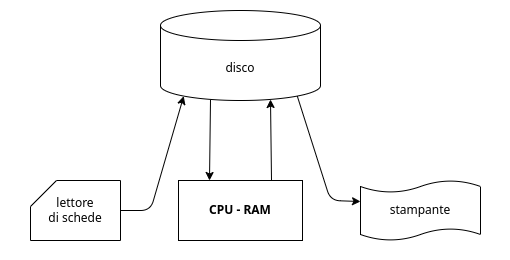

The diagram above was exported from draw.io. Its source (the exported page's mxGraphModel, read from the mxfile embedded in the PNG):
<mxGraphModel dx="792" dy="454" grid="1" gridSize="10" guides="1" tooltips="1" connect="1" arrows="1" fold="1" page="1" pageScale="1" pageWidth="827" pageHeight="1169" math="0" shadow="0">
  <root>
    <mxCell id="0" />
    <mxCell id="1" parent="0" />
    <mxCell id="60" value="" style="whiteSpace=wrap;html=1;strokeColor=none;" vertex="1" parent="1">
      <mxGeometry x="160" y="160" width="510" height="260" as="geometry" />
    </mxCell>
    <mxCell id="55" style="edgeStyle=none;html=1;entryX=0.25;entryY=0;entryDx=0;entryDy=0;" edge="1" parent="1" target="47">
      <mxGeometry relative="1" as="geometry">
        <mxPoint x="370" y="259" as="sourcePoint" />
      </mxGeometry>
    </mxCell>
    <mxCell id="46" value="disco" style="shape=cylinder3;whiteSpace=wrap;html=1;boundedLbl=1;backgroundOutline=1;size=15;" parent="1" vertex="1">
      <mxGeometry x="320" y="170" width="160" height="90" as="geometry" />
    </mxCell>
    <mxCell id="47" value="&lt;b&gt;CPU - RAM&lt;/b&gt;" style="rounded=0;whiteSpace=wrap;html=1;" parent="1" vertex="1">
      <mxGeometry x="338" y="340" width="124" height="60" as="geometry" />
    </mxCell>
    <mxCell id="51" value="lettore&lt;div&gt;di schede&lt;/div&gt;" style="shape=card;whiteSpace=wrap;html=1;size=26;" parent="1" vertex="1">
      <mxGeometry x="190" y="340" width="90" height="60" as="geometry" />
    </mxCell>
    <mxCell id="52" value="stampante" style="shape=tape;whiteSpace=wrap;html=1;size=0.2;" vertex="1" parent="1">
      <mxGeometry x="520" y="340" width="120" height="60" as="geometry" />
    </mxCell>
    <mxCell id="54" value="" style="edgeStyle=none;orthogonalLoop=1;jettySize=auto;html=1;exitX=0.855;exitY=1;exitDx=0;exitDy=-4.35;exitPerimeter=0;entryX=0;entryY=0.35;entryDx=0;entryDy=0;entryPerimeter=0;" edge="1" parent="1" source="46" target="52">
      <mxGeometry width="80" relative="1" as="geometry">
        <mxPoint x="560" y="300" as="sourcePoint" />
        <mxPoint x="640" y="300" as="targetPoint" />
        <Array as="points">
          <mxPoint x="490" y="360" />
        </Array>
      </mxGeometry>
    </mxCell>
    <mxCell id="56" style="edgeStyle=none;html=1;exitX=0.75;exitY=0;exitDx=0;exitDy=0;" edge="1" parent="1" source="47">
      <mxGeometry relative="1" as="geometry">
        <mxPoint x="430" y="259" as="targetPoint" />
      </mxGeometry>
    </mxCell>
    <mxCell id="58" style="edgeStyle=none;html=1;exitX=1;exitY=0.5;exitDx=0;exitDy=0;exitPerimeter=0;entryX=0.145;entryY=1;entryDx=0;entryDy=-4.35;entryPerimeter=0;" edge="1" parent="1" source="51" target="46">
      <mxGeometry relative="1" as="geometry">
        <Array as="points">
          <mxPoint x="310" y="370" />
        </Array>
      </mxGeometry>
    </mxCell>
  </root>
</mxGraphModel>